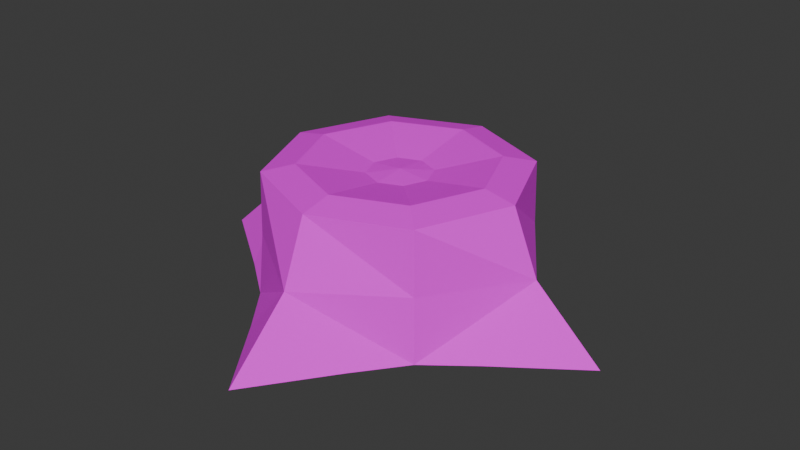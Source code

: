 # Source: Stump.blend  (saved by Blender 4.0.36; exported with 4.5.12 LTS)
import bpy
from mathutils import Matrix  # noqa: F401  (used for matrix-valued properties, if any)

bpy.ops.wm.read_factory_settings(use_empty=True)
scene = bpy.context.scene
scene.name = 'Scene'

# ---- collections
col_collection = bpy.data.collections.new('Collection'); scene.collection.children.link(col_collection)

# ---- images (referenced by path relative to the original .blend; pixels are not part of the script)
import os
ASSET_DIR = os.environ.get("B2B_ASSET_DIR", "")  # directory of the original .blend (textures are referenced by path, not embedded)
HERE = os.path.dirname(os.path.abspath(__file__))  # packed textures are extracted next to this script under _unpacked/

def load_image(name, relpath, width, height, colorspace="sRGB"):
    """Load a texture the original file referenced (path relative to the .blend, or extracted next to this script)."""
    p = next((c for c in (os.path.join(HERE, relpath), os.path.join(ASSET_DIR, relpath)) if relpath and os.path.exists(c)), "")
    if p:
        img = bpy.data.images.load(p, check_existing=True)
        img.name = name
    else:  # same state as the original file: an image datablock whose file is absent (Cycles renders it pink)
        img = bpy.data.images.new(name, width, height)
        img.source = "FILE"
        img.filepath = "//" + (relpath or name)
    img.colorspace_settings.name = colorspace
    return img
img_cratebump_64 = load_image('CrateBump_64', 'CrateBump_64.png', 1024, 1024, 'Non-Color')
img_barkalbedo_64 = load_image('BarkAlbedo_64', 'BarkAlbedo_64.png', 1024, 1024, 'sRGB')
img_stumpalbedo_32 = load_image('StumpAlbedo_32', 'StumpAlbedo_32.png', 1024, 1024, 'sRGB')

# ---- materials (node trees are filled in below, after node groups)
mat_bark = bpy.data.materials.new('Bark')
mat_bark.alpha_threshold = 0.0
mat_bark.roughness = 0.5
mat_bark.line_color = (0.0, 0.0, 0.0, 1.0)
mat_stump = bpy.data.materials.new('Stump')

# ---- material node trees
mat_bark.use_nodes = True; mat_bark.node_tree.nodes.clear()
_N = mat_bark.node_tree.nodes; _L = mat_bark.node_tree.links
n0 = _N.new('ShaderNodeOutputMaterial'); n0.name = 'Material Output'; n0.location = (300, 300)
n1 = _N.new('ShaderNodeTexWave'); n1.name = 'Wave Texture'; n1.location = (-1702, 351)
n1.inputs[1].default_value = 1.5
n1.inputs[2].default_value = 10.0
n1.inputs[4].default_value = 0.75
n2 = _N.new('ShaderNodeMapping'); n2.name = 'Mapping'; n2.location = (-1882, 311)
n2.inputs[1].default_value = (0.1, 0.0, 0.0)
n3 = _N.new('ShaderNodeTexCoord'); n3.name = 'Texture Coordinate'; n3.location = (-2062, 311)
n4 = _N.new('ShaderNodeSeparateColor'); n4.name = 'Separate Color'; n4.location = (-457, 129)
n5 = _N.new('NodeReroute'); n5.name = 'Reroute'; n5.location = (-606, 154)
n5.width = 16
n6 = _N.new('ShaderNodeMix'); n6.name = 'Mix'; n6.location = (-1134, 355)
n6.data_type = 'RGBA'
n6.blend_type = 'DODGE'
n6.inputs[0].default_value = 0.6
n7 = _N.new('ShaderNodeBsdfPrincipled'); n7.name = 'Principled BSDF'; n7.location = (10, 300)
n7.inputs[2].default_value = 1.0
n7.inputs[3].default_value = 1.45
n8 = _N.new('ShaderNodeBump'); n8.name = 'Bump'; n8.location = (-253, 146)
n8.inputs[1].default_value = 0.02
n8.inputs[2].default_value = 1.0
n9 = _N.new('ShaderNodeMapping'); n9.name = 'Mapping.001'; n9.location = (-1882, -131)
n9.inputs[1].default_value = (0.1, 0.0, 0.0)
n9.inputs[3].default_value = (5.0, 1.0, 1.0)
n10 = _N.new('ShaderNodeTexCoord'); n10.name = 'Texture Coordinate.001'; n10.location = (-2062, -131)
n11 = _N.new('ShaderNodeMapping'); n11.name = 'Mapping.002'; n11.location = (-1882, -512)
n11.inputs[1].default_value = (0.1, 0.0, 0.0)
n11.inputs[3].default_value = (10.0, 1.0, 1.0)
n12 = _N.new('ShaderNodeTexCoord'); n12.name = 'Texture Coordinate.002'; n12.location = (-2062, -512)
n13 = _N.new('ShaderNodeValToRGB'); n13.name = 'Color Ramp.002'; n13.location = (-1445, -377)
n13.color_ramp.interpolation = 'EASE'
while len(n13.color_ramp.elements) > 1: n13.color_ramp.elements.remove(n13.color_ramp.elements[-1])
n13.color_ramp.elements[0].position = 0.45; n13.color_ramp.elements[0].color = (0.342, 0.1413, 0.0953, 1.0)
_e = n13.color_ramp.elements.new(0.5945); _e.color = (0.9048, 0.723, 0.2917, 1.0)
_e = n13.color_ramp.elements.new(0.8); _e.color = (0.07228, 0.01764, 0.02842, 1.0)
n14 = _N.new('ShaderNodeTexNoise'); n14.name = 'Noise Texture'; n14.location = (-1695, -85)
n14.inputs[2].default_value = 6.0
n14.inputs[3].default_value = 0.5
n15 = _N.new('ShaderNodeTexNoise'); n15.name = 'Noise Texture.001'; n15.location = (-1695, -468)
n15.inputs[2].default_value = 12.0
n15.inputs[3].default_value = 0.5
n16 = _N.new('ShaderNodeMix'); n16.name = 'Mix.001'; n16.location = (-920, 172)
n16.data_type = 'RGBA'
n16.blend_type = 'DODGE'
n16.inputs[0].default_value = 0.3
n17 = _N.new('ShaderNodeTexImage'); n17.name = 'Image Texture.001'; n17.location = (-594, -172)
n17.image = img_cratebump_64
n17.interpolation = 'Closest'
n18 = _N.new('ShaderNodeValToRGB'); n18.name = 'Color Ramp.001'; n18.location = (-1445, 5)
n18.color_ramp.interpolation = 'EASE'
while len(n18.color_ramp.elements) > 1: n18.color_ramp.elements.remove(n18.color_ramp.elements[-1])
n18.color_ramp.elements[0].position = 0.53; n18.color_ramp.elements[0].color = (0.45, 0.1859, 0.1254, 1.0)
_e = n18.color_ramp.elements.new(0.6455); _e.color = (1.0, 0.9036, 0.675, 1.0)
_e = n18.color_ramp.elements.new(0.8); _e.color = (0.3644, 0.08894, 0.1433, 1.0)
n19 = _N.new('ShaderNodeValToRGB'); n19.name = 'Color Ramp'; n19.location = (-1451, 396)
n19.color_ramp.interpolation = 'EASE'
while len(n19.color_ramp.elements) > 1: n19.color_ramp.elements.remove(n19.color_ramp.elements[-1])
n19.color_ramp.elements[0].position = 0.003636; n19.color_ramp.elements[0].color = (0.01, 0.004757, 0.003472, 1.0)
_e = n19.color_ramp.elements.new(0.1445); _e.color = (0.1, 0.04211, 0.02875, 1.0)
n20 = _N.new('ShaderNodeTexImage'); n20.name = 'Image Texture'; n20.location = (-914, -181)
n20.image = img_barkalbedo_64
n20.interpolation = 'Closest'
_L.new(n7.outputs[0], n0.inputs[0])
_L.new(n2.outputs[0], n1.inputs[0])
_L.new(n3.outputs[2], n2.inputs[0])
_L.new(n1.outputs[0], n19.inputs[0])
_L.new(n10.outputs[2], n9.inputs[0])
_L.new(n9.outputs[0], n14.inputs[0])
_L.new(n19.outputs[0], n6.inputs[6])
_L.new(n14.outputs[0], n18.inputs[0])
_L.new(n18.outputs[0], n6.inputs[7])
_L.new(n12.outputs[2], n11.inputs[0])
_L.new(n11.outputs[0], n15.inputs[0])
_L.new(n15.outputs[0], n13.inputs[0])
_L.new(n13.outputs[0], n16.inputs[7])
_L.new(n5.outputs[0], n4.inputs[0])
_L.new(n5.outputs[0], n7.inputs[0])
_L.new(n6.outputs[2], n16.inputs[6])
_L.new(n4.outputs[2], n8.inputs[3])
_L.new(n20.outputs[0], n5.inputs[0])
n0.is_active_output = True
mat_stump.use_nodes = True; mat_stump.node_tree.nodes.clear()
_N = mat_stump.node_tree.nodes; _L = mat_stump.node_tree.links
n0 = _N.new('ShaderNodeOutputMaterial'); n0.name = 'Material Output'; n0.location = (300, 300)
n1 = _N.new('ShaderNodeValToRGB'); n1.name = 'Color Ramp.002'; n1.location = (-1225, -493)
n1.color_ramp.interpolation = 'EASE'
while len(n1.color_ramp.elements) > 1: n1.color_ramp.elements.remove(n1.color_ramp.elements[-1])
n1.color_ramp.elements[0].position = 0.45; n1.color_ramp.elements[0].color = (0.342, 0.1413, 0.0953, 1.0)
_e = n1.color_ramp.elements.new(0.8); _e.color = (0.07228, 0.01764, 0.02842, 1.0)
n2 = _N.new('ShaderNodeMix'); n2.name = 'Mix'; n2.location = (-706, 207)
n2.data_type = 'RGBA'
n2.blend_type = 'MULTIPLY'
n3 = _N.new('ShaderNodeMapping'); n3.name = 'Mapping'; n3.location = (-1910, 465)
n3.inputs[1].default_value = (-0.5, -0.5, 0.0)
n4 = _N.new('ShaderNodeBsdfPrincipled'); n4.name = 'Principled BSDF'; n4.location = (10, 300)
n4.inputs[3].default_value = 1.45
n5 = _N.new('ShaderNodeTexWave'); n5.name = 'Wave Texture'; n5.location = (-1534, 528)
n5.wave_type = 'RINGS'
n5.rings_direction = 'SPHERICAL'
n5.inputs[1].default_value = 1.5
n5.inputs[2].default_value = 4.0
n5.inputs[4].default_value = 1.7
n5.inputs[6].default_value = -1.6
n6 = _N.new('ShaderNodeValToRGB'); n6.name = 'Color Ramp.001'; n6.location = (-1225, -111)
n6.color_ramp.interpolation = 'EASE'
while len(n6.color_ramp.elements) > 1: n6.color_ramp.elements.remove(n6.color_ramp.elements[-1])
n6.color_ramp.elements[0].position = 0.53; n6.color_ramp.elements[0].color = (0.342, 0.1413, 0.0953, 1.0)
_e = n6.color_ramp.elements.new(1.0); _e.color = (0.9048, 0.723, 0.2917, 1.0)
n7 = _N.new('ShaderNodeValToRGB'); n7.name = 'Color Ramp'; n7.location = (-1145, 336)
n7.color_ramp.interpolation = 'EASE'
while len(n7.color_ramp.elements) > 1: n7.color_ramp.elements.remove(n7.color_ramp.elements[-1])
n7.color_ramp.elements[0].position = 0.44; n7.color_ramp.elements[0].color = (0.4, 0.2487, 0.1492, 1.0)
_e = n7.color_ramp.elements.new(1.0); _e.color = (1.0, 0.647, 0.3699, 1.0)
n8 = _N.new('ShaderNodeTexWave'); n8.name = 'Wave Texture.001'; n8.location = (-1534, 180)
n8.wave_type = 'RINGS'
n8.rings_direction = 'SPHERICAL'
n8.inputs[1].default_value = 9.0
n8.inputs[2].default_value = 6.0
n8.inputs[4].default_value = 1.7
n8.inputs[6].default_value = -1.6
n9 = _N.new('ShaderNodeMapping'); n9.name = 'Mapping.003'; n9.location = (-1910, 465)
n9.inputs[1].default_value = (-0.5, -0.5, 0.0)
n10 = _N.new('ShaderNodeTexCoord'); n10.name = 'Texture Coordinate'; n10.location = (-2090, 465)
n11 = _N.new('ShaderNodeTexWave'); n11.name = 'Wave Texture.002'; n11.location = (-1534, -361)
n11.wave_type = 'RINGS'
n11.rings_direction = 'SPHERICAL'
n11.inputs[1].default_value = 18.0
n11.inputs[2].default_value = 6.0
n11.inputs[4].default_value = 1.7
n11.inputs[6].default_value = -1.6
n12 = _N.new('ShaderNodeMix'); n12.name = 'Mix.001'; n12.location = (-428, 38)
n12.data_type = 'RGBA'
n12.blend_type = 'MULTIPLY'
n13 = _N.new('ShaderNodeTexImage'); n13.name = 'Image Texture'; n13.location = (-488, -244)
n13.image = img_stumpalbedo_32
n13.interpolation = 'Closest'
_L.new(n3.outputs[0], n5.inputs[0])
_L.new(n10.outputs[2], n3.inputs[0])
_L.new(n5.outputs[0], n7.inputs[0])
_L.new(n7.outputs[0], n2.inputs[6])
_L.new(n6.outputs[0], n2.inputs[7])
_L.new(n1.outputs[0], n12.inputs[7])
_L.new(n2.outputs[2], n12.inputs[6])
_L.new(n4.outputs[0], n0.inputs[0])
_L.new(n9.outputs[0], n8.inputs[0])
_L.new(n8.outputs[0], n6.inputs[0])
_L.new(n9.outputs[0], n11.inputs[0])
_L.new(n10.outputs[2], n9.inputs[0])
_L.new(n11.outputs[0], n1.inputs[0])
_L.new(n13.outputs[0], n4.inputs[0])
n0.is_active_output = True

# ---- world
world_world = bpy.data.worlds.new('World'); scene.world = world_world
world_world.use_nodes = True; world_world.node_tree.nodes.clear()
_N = world_world.node_tree.nodes; _L = world_world.node_tree.links
n0 = _N.new('ShaderNodeOutputWorld'); n0.name = 'World Output'; n0.location = (300, 300)
n1 = _N.new('ShaderNodeBackground'); n1.name = 'Background'; n1.location = (10, 300)
n1.inputs[0].default_value = (0.05088, 0.05088, 0.05088, 1.0)
_L.new(n1.outputs[0], n0.inputs[0])
n0.is_active_output = True
world_world.color = (0.05088, 0.05088, 0.05088)
world_world.use_sun_shadow = False
world_world.sun_shadow_jitter_overblur = 0.0

# ---- meshes
me_cylinder = bpy.data.meshes.new('Cylinder')
me_cylinder.from_pydata([(0.0, 0.4375, 0.0), (0.0, 0.2505, 0.25), (0.1867, 0.1867, 0.0), (0.1768, 0.1768, 0.25), (0.4375, 0.0, 0.0), (0.2505, 0.0, 0.25), (0.1867, -0.1867, 0.0), (0.1768, -0.1768, 0.25), (0.0, -0.4375, 0.0), (0.0, -0.2505, 0.25), (-0.1867, -0.1867, 0.0), (-0.1768, -0.1768, 0.25), (-0.4375, 0.0, 0.0), (-0.2505, 0.0, 0.25), (-0.1867, 0.1867, 0.0), (-0.1768, 0.1768, 0.25), (0.0, 0.3017, 0.125), (0.1791, 0.1791, 0.125), (0.3017, 0.0, 0.125), (0.1791, -0.1791, 0.125), (0.0, -0.3017, 0.125), (-0.1791, -0.1791, 0.125), (-0.3017, 0.0, 0.125), (-0.1791, 0.1791, 0.125), (0.1153, 0.2783, 0.0), (0.2783, 0.1153, 0.0), (0.2783, -0.1153, 0.0), (0.1153, -0.2783, 0.0), (-0.1153, -0.2783, 0.0), (-0.2783, -0.1153, 0.0), (-0.2783, 0.1153, 0.0), (-0.1153, 0.2783, 0.0), (1.219e-09, 1.219e-09, 0.0), (2.434e-09, -2.434e-09, 0.2462), (0.1326, 0.1326, 0.2626), (6.084e-10, 0.1879, 0.2626), (-0.1326, 0.1326, 0.2626), (-0.1879, -6.084e-10, 0.2626), (-0.1326, -0.1326, 0.2626), (6.084e-10, -0.1879, 0.2626), (0.1326, -0.1326, 0.2626), (0.1879, -6.084e-10, 0.2626), (1.825e-09, 0.06262, 0.24), (-0.04419, 0.04419, 0.24), (-0.06262, -1.825e-09, 0.24), (-0.04419, -0.04419, 0.24), (1.825e-09, -0.06262, 0.24), (0.04419, -0.04419, 0.24), (0.06262, -1.825e-09, 0.24), (0.04419, 0.04419, 0.24)], [], [(16, 1, 3, 17), (17, 3, 5, 18), (18, 5, 7, 19), (19, 7, 9, 20), (20, 9, 11, 21), (21, 11, 13, 22), (8, 20, 28), (22, 13, 15, 23), (23, 15, 1, 16), (49, 42, 33), (31, 16, 0), (22, 23, 14, 30), (29, 22, 12), (20, 21, 10, 28), (27, 20, 8), (18, 19, 6, 26), (25, 18, 4), (16, 17, 2, 24), (0, 24, 32), (24, 2, 32), (2, 25, 32), (25, 4, 32), (4, 26, 32), (26, 6, 32), (6, 27, 32), (27, 8, 32), (8, 28, 32), (28, 10, 32), (10, 29, 32), (29, 12, 32), (12, 30, 32), (30, 14, 32), (14, 31, 32), (31, 0, 32), (42, 43, 33), (43, 44, 33), (44, 45, 33), (45, 46, 33), (46, 47, 33), (47, 48, 33), (48, 49, 33), (6, 19, 20, 27), (4, 18, 26), (2, 17, 18, 25), (0, 16, 24), (14, 23, 16, 31), (12, 22, 30), (10, 21, 22, 29), (3, 1, 35, 34), (1, 15, 36, 35), (15, 13, 37, 36), (13, 11, 38, 37), (11, 9, 39, 38), (9, 7, 40, 39), (7, 5, 41, 40), (5, 3, 34, 41), (40, 41, 48, 47), (39, 40, 47, 46), (38, 39, 46, 45), (37, 38, 45, 44), (36, 37, 44, 43), (35, 36, 43, 42), (34, 35, 42, 49), (41, 34, 49, 48)])
me_cylinder.polygons.foreach_set('material_index', [0, 0, 0, 0, 0, 0, 0, 0, 0, 1, 0, 0, 0, 0, 0, 0, 0, 0, 0, 0, 0, 0, 0, 0, 0, 0, 0, 0, 0, 0, 0, 0, 0, 0, 1, 1, 1, 1, 1, 1, 1, 0, 0, 0, 0, 0, 0, 0, 1, 1, 1, 1, 1, 1, 1, 1, 1, 1, 1, 1, 1, 1, 1, 1])
_uv = me_cylinder.uv_layers.new(name='UVMap')
_uv.uv.foreach_set('vector', [0.05054, 0.7933, 0.05262, 0.734, 0.1397, 0.734, 0.1397, 0.7933, 0.1397, 0.7933, 0.1397, 0.734, 0.2688, 0.734, 0.27, 0.7933, 0.27, 0.7933, 0.2688, 0.734, 0.3856, 0.734, 0.3851, 0.7933, 0.3851, 0.7933, 0.3856, 0.734, 0.496, 0.734, 0.496, 0.7933, 0.496, 0.7933, 0.496, 0.734, 0.6064, 0.734, 0.6069, 0.7933, 0.6069, 0.7933, 0.6064, 0.734, 0.7233, 0.734, 0.7221, 0.7933, 0.496, 0.8888, 0.496, 0.7933, 0.5565, 0.8609, 0.7221, 0.7933, 0.7233, 0.734, 0.8524, 0.734, 0.8524, 0.7933, 0.8524, 0.7933, 0.8524, 0.734, 0.9394, 0.734, 0.9415, 0.7933, 0.4525, 0.3843, 0.5484, 0.384, 0.5, 0.5, 0.9051, 0.8395, 0.9415, 0.7933, 0.9593, 0.865, 0.7221, 0.7933, 0.8524, 0.7933, 0.8534, 0.8405, 0.794, 0.8445, 0.6489, 0.842, 0.7221, 0.7933, 0.7206, 0.8923, 0.496, 0.7933, 0.6069, 0.7933, 0.6074, 0.8587, 0.5565, 0.8609, 0.4356, 0.8609, 0.496, 0.7933, 0.496, 0.8888, 0.27, 0.7933, 0.3851, 0.7933, 0.3846, 0.8587, 0.3432, 0.842, 0.1981, 0.8445, 0.27, 0.7933, 0.2715, 0.8923, 0.05054, 0.7933, 0.1397, 0.7933, 0.1386, 0.8405, 0.08695, 0.8395, 0.4357, 0.3579, 0.4537, 0.2456, 0.6146, 0.179, 0.4537, 0.2456, 0.4619, 0.179, 0.6146, 0.179, 0.4619, 0.179, 0.4537, 0.1124, 0.6146, 0.179, 0.4537, 0.1124, 0.4357, 0.0001288, 0.6146, 0.179, 0.4357, 0.0001288, 0.5479, 0.01811, 0.6146, 0.179, 0.5479, 0.01811, 0.6146, 0.02635, 0.6146, 0.179, 0.6146, 0.02635, 0.6812, 0.01811, 0.6146, 0.179, 0.6812, 0.01811, 0.7934, 0.0001287, 0.6146, 0.179, 0.7934, 0.0001287, 0.7754, 0.1124, 0.6146, 0.179, 0.7754, 0.1124, 0.7672, 0.179, 0.6146, 0.179, 0.7672, 0.179, 0.7754, 0.2456, 0.6146, 0.179, 0.7754, 0.2456, 0.7934, 0.3579, 0.6146, 0.179, 0.7934, 0.3579, 0.6812, 0.3399, 0.6146, 0.179, 0.6812, 0.3399, 0.6146, 0.3316, 0.6146, 0.179, 0.6146, 0.3316, 0.5479, 0.3399, 0.6146, 0.179, 0.5479, 0.3399, 0.4357, 0.3579, 0.6146, 0.179, 0.5484, 0.384, 0.6157, 0.4525, 0.5, 0.5, 0.6157, 0.4525, 0.616, 0.5484, 0.5, 0.5, 0.616, 0.5484, 0.5475, 0.6157, 0.5, 0.5, 0.5475, 0.6157, 0.4516, 0.616, 0.5, 0.5, 0.4516, 0.616, 0.3843, 0.5475, 0.5, 0.5, 0.3843, 0.5475, 0.384, 0.4516, 0.5, 0.5, 0.384, 0.4516, 0.4525, 0.3843, 0.5, 0.5, 0.3846, 0.8587, 0.3851, 0.7933, 0.496, 0.7933, 0.4356, 0.8609, 0.2715, 0.8923, 0.27, 0.7933, 0.3432, 0.842, 0.1386, 0.8405, 0.1397, 0.7933, 0.27, 0.7933, 0.1981, 0.8445, 0.03272, 0.865, 0.05054, 0.7933, 0.08695, 0.8395, 0.8534, 0.8405, 0.8524, 0.7933, 0.9415, 0.7933, 0.9051, 0.8395, 0.7206, 0.8923, 0.7221, 0.7933, 0.794, 0.8445, 0.6074, 0.8587, 0.6069, 0.7933, 0.7221, 0.7933, 0.6489, 0.842, 0.3059, 0.02746, 0.6974, 0.02746, 0.6471, 0.1478, 0.3554, 0.148, 0.6974, 0.02746, 0.9725, 0.3059, 0.852, 0.3554, 0.6471, 0.1478, 0.9725, 0.3059, 0.9725, 0.6974, 0.8522, 0.6471, 0.852, 0.3554, 0.9725, 0.6974, 0.6941, 0.9725, 0.6446, 0.852, 0.8522, 0.6471, 0.6941, 0.9725, 0.3026, 0.9725, 0.3529, 0.8522, 0.6446, 0.852, 0.3026, 0.9725, 0.02746, 0.6941, 0.148, 0.6446, 0.3529, 0.8522, 0.02746, 0.6941, 0.02746, 0.3026, 0.1478, 0.3529, 0.148, 0.6446, 0.02746, 0.3026, 0.3059, 0.02746, 0.3554, 0.148, 0.1478, 0.3529, 0.148, 0.6446, 0.1478, 0.3529, 0.384, 0.4516, 0.3843, 0.5475, 0.3529, 0.8522, 0.148, 0.6446, 0.3843, 0.5475, 0.4516, 0.616, 0.6446, 0.852, 0.3529, 0.8522, 0.4516, 0.616, 0.5475, 0.6157, 0.8522, 0.6471, 0.6446, 0.852, 0.5475, 0.6157, 0.616, 0.5484, 0.852, 0.3554, 0.8522, 0.6471, 0.616, 0.5484, 0.6157, 0.4525, 0.6471, 0.1478, 0.852, 0.3554, 0.6157, 0.4525, 0.5484, 0.384, 0.3554, 0.148, 0.6471, 0.1478, 0.5484, 0.384, 0.4525, 0.3843, 0.1478, 0.3529, 0.3554, 0.148, 0.4525, 0.3843, 0.384, 0.4516])
me_cylinder.materials.append(mat_bark)
me_cylinder.materials.append(mat_stump)
me_cylinder.update()

# ---- objects
ob_stump = bpy.data.objects.new('Stump', me_cylinder)

# ---- transforms, parenting, visibility, modifiers, constraints
ob_stump.location = (0.0, 0.0, 0.0)

# ---- collection membership
col_collection.objects.link(ob_stump)

# ---- scene / render settings (as saved in the file)
scene.frame_start = 0; scene.frame_end = 287; scene.frame_set(-1)
scene.render.engine = 'CYCLES'
scene.cycles.sampling_pattern = 'TABULATED_SOBOL'
scene.cycles.bake_type = 'DIFFUSE'
bpy.context.view_layer.update()

# ---- added for rendering (the .blend has no active camera and no usable light): camera, sun
cam_auto = bpy.data.cameras.new('AutoCamera')
cam_auto.lens = 50.0
cam_auto.sensor_width = 36.0
cam_auto.clip_end = 1000.0
ob_auto_camera = bpy.data.objects.new('AutoCamera', cam_auto)
scene.collection.objects.link(ob_auto_camera)
ob_auto_camera.location = (1.17041, -1.40449, 1.06764)
ob_auto_camera.rotation_euler = (1.09748, -7.21219e-08, 0.694738)
scene.camera = ob_auto_camera
light_auto_sun = bpy.data.lights.new('AutoSun', 'SUN')
light_auto_sun.energy = 3.0
light_auto_sun.angle = 0.0523599
ob_auto_sun = bpy.data.objects.new('AutoSun', light_auto_sun)
scene.collection.objects.link(ob_auto_sun)
ob_auto_sun.rotation_euler = (0.872665, 0.174533, 0.523599)
bpy.context.view_layer.update()
